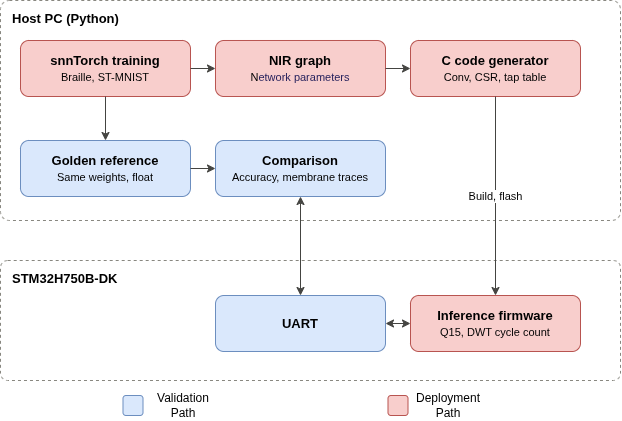

The diagram above was exported from draw.io. Its source (the exported page's mxGraphModel, read from the mxfile embedded in the PNG):
<mxGraphModel dx="1120" dy="670" grid="1" gridSize="10" guides="1" tooltips="1" connect="1" arrows="1" fold="1" page="1" pageScale="1" pageWidth="700" pageHeight="500" math="0" shadow="0">
  <root>
    <mxCell id="0" />
    <mxCell id="1" parent="0" />
    <mxCell id="host" parent="1" style="rounded=1;arcSize=4;whiteSpace=wrap;html=1;dashed=1;fillColor=none;strokeColor=#888780;align=left;verticalAlign=top;spacingLeft=10;spacingTop=4;fontSize=13;" value="&lt;b&gt;Host PC (Python)&lt;/b&gt;" vertex="1">
      <mxGeometry height="220" width="620" x="30" y="30" as="geometry" />
    </mxCell>
    <mxCell id="mcu" parent="1" style="rounded=1;arcSize=6;whiteSpace=wrap;html=1;dashed=1;fillColor=none;strokeColor=#888780;align=left;verticalAlign=top;spacingLeft=10;spacingTop=4;fontSize=13;" value="&lt;b&gt;STM32H750B-DK&lt;/b&gt;" vertex="1">
      <mxGeometry height="120" width="620" x="30" y="290" as="geometry" />
    </mxCell>
    <mxCell id="train" parent="1" style="rounded=1;whiteSpace=wrap;html=1;fillColor=#f8cecc;strokeColor=#b85450;fontSize=13;" value="&lt;b&gt;snnTorch training&lt;/b&gt;&lt;br&gt;&lt;font style=&quot;font-size:11px&quot;&gt;Braille, ST-MNIST&lt;/font&gt;" vertex="1">
      <mxGeometry height="56" width="170" x="50" y="70" as="geometry" />
    </mxCell>
    <mxCell id="nir" parent="1" style="rounded=1;whiteSpace=wrap;html=1;fillColor=#f8cecc;strokeColor=#b85450;fontSize=13;" value="&lt;b&gt;NIR graph&lt;/b&gt;&lt;br&gt;&lt;font style=&quot;font-size:11px&quot;&gt;N&lt;/font&gt;&lt;span style=&quot;font-size: 11px; background-color: transparent; color: light-dark(rgb(38, 33, 92), rgb(205, 200, 251));&quot;&gt;etwork parameters&lt;/span&gt;" vertex="1">
      <mxGeometry height="56" width="170" x="245" y="70" as="geometry" />
    </mxCell>
    <mxCell id="gen" parent="1" style="rounded=1;whiteSpace=wrap;html=1;fillColor=#f8cecc;strokeColor=#b85450;fontSize=13;" value="&lt;b&gt;C code generator&lt;/b&gt;&lt;br&gt;&lt;font style=&quot;font-size:11px&quot;&gt;Conv, CSR, tap table&lt;/font&gt;" vertex="1">
      <mxGeometry height="56" width="170" x="440" y="70" as="geometry" />
    </mxCell>
    <mxCell id="golden" parent="1" style="rounded=1;whiteSpace=wrap;html=1;fillColor=#dae8fc;strokeColor=#6c8ebf;fontSize=13;" value="&lt;b&gt;Golden reference&lt;/b&gt;&lt;br&gt;&lt;font style=&quot;font-size:11px&quot;&gt;Same weights, float&lt;/font&gt;" vertex="1">
      <mxGeometry height="56" width="170" x="50" y="170" as="geometry" />
    </mxCell>
    <mxCell id="cmp" parent="1" style="rounded=1;whiteSpace=wrap;html=1;fillColor=#dae8fc;strokeColor=#6c8ebf;fontSize=13;" value="&lt;b&gt;Comparison&lt;/b&gt;&lt;br&gt;&lt;font style=&quot;font-size:11px&quot;&gt;Accuracy, membrane traces&lt;/font&gt;" vertex="1">
      <mxGeometry height="56" width="170" x="245" y="170" as="geometry" />
    </mxCell>
    <mxCell id="fw" parent="1" style="rounded=1;whiteSpace=wrap;html=1;fillColor=#f8cecc;strokeColor=#b85450;fontSize=13;" value="&lt;b&gt;Inference firmware&lt;/b&gt;&lt;br&gt;&lt;font style=&quot;font-size:11px&quot;&gt;Q15, DWT cycle count&lt;/font&gt;" vertex="1">
      <mxGeometry height="56" width="170" x="440" y="325" as="geometry" />
    </mxCell>
    <mxCell id="uart" parent="1" style="rounded=1;whiteSpace=wrap;html=1;fillColor=#dae8fc;strokeColor=#6c8ebf;fontSize=13;" value="&lt;b&gt;UART&lt;/b&gt;" vertex="1">
      <mxGeometry height="56" width="170" x="245" y="325" as="geometry" />
    </mxCell>
    <mxCell id="e1" edge="1" parent="1" source="train" style="endArrow=classic;html=1;strokeColor=#444441;" target="nir">
      <mxGeometry relative="1" as="geometry" />
    </mxCell>
    <mxCell id="e2" edge="1" parent="1" source="nir" style="endArrow=classic;html=1;strokeColor=#444441;" target="gen">
      <mxGeometry relative="1" as="geometry" />
    </mxCell>
    <mxCell id="e3" edge="1" parent="1" source="train" style="endArrow=classic;html=1;strokeColor=#444441;" target="golden">
      <mxGeometry relative="1" as="geometry" />
    </mxCell>
    <mxCell id="e4" edge="1" parent="1" source="golden" style="endArrow=classic;html=1;strokeColor=#444441;" target="cmp">
      <mxGeometry relative="1" as="geometry" />
    </mxCell>
    <mxCell id="e5" edge="1" parent="1" source="gen" style="endArrow=classic;html=1;strokeColor=#444441;labelBackgroundColor=#FFFFFF;fontSize=11;" target="fw" value="Build, flash">
      <mxGeometry relative="1" as="geometry" />
    </mxCell>
    <mxCell id="e6" edge="1" parent="1" source="fw" style="startArrow=classic;endArrow=classic;html=1;strokeColor=#444441;" target="uart">
      <mxGeometry relative="1" as="geometry" />
    </mxCell>
    <mxCell id="e7" edge="1" parent="1" source="uart" style="startArrow=classic;endArrow=classic;html=1;strokeColor=#444441;" target="cmp">
      <mxGeometry relative="1" as="geometry" />
    </mxCell>
    <mxCell id="XB473lCZr7D3I3SywiMZ-1" edge="1" parent="1" style="edgeStyle=orthogonalEdgeStyle;rounded=0;orthogonalLoop=1;jettySize=auto;html=1;innerLoopWaypoints=1;exitX=0.5;exitY=1;exitDx=0;exitDy=0;defaultLabelBackgroundColor=page;">
      <mxGeometry relative="1" as="geometry">
        <mxPoint x="340" y="420" as="sourcePoint" />
        <mxPoint x="340" y="420" as="targetPoint" />
      </mxGeometry>
    </mxCell>
    <mxCell id="XB473lCZr7D3I3SywiMZ-2" parent="1" style="rounded=1;whiteSpace=wrap;html=1;fillColor=#dae8fc;strokeColor=#6c8ebf;fontSize=13;" value="" vertex="1">
      <mxGeometry height="20" width="20" x="152.5" y="425" as="geometry" />
    </mxCell>
    <mxCell id="XB473lCZr7D3I3SywiMZ-3" parent="1" style="text;html=1;whiteSpace=wrap;strokeColor=none;fillColor=none;align=center;verticalAlign=middle;rounded=0;" value="Validation Path" vertex="1">
      <mxGeometry height="30" width="60" x="182.5" y="420" as="geometry" />
    </mxCell>
    <mxCell id="XB473lCZr7D3I3SywiMZ-4" parent="1" style="rounded=1;whiteSpace=wrap;html=1;fillColor=#f8cecc;strokeColor=#b85450;fontSize=13;" value="" vertex="1">
      <mxGeometry height="20" width="20" x="417.5" y="425" as="geometry" />
    </mxCell>
    <mxCell id="XB473lCZr7D3I3SywiMZ-5" parent="1" style="text;html=1;whiteSpace=wrap;strokeColor=none;fillColor=none;align=center;verticalAlign=middle;rounded=0;" value="Deployment Path" vertex="1">
      <mxGeometry height="30" width="60" x="447.5" y="420" as="geometry" />
    </mxCell>
  </root>
</mxGraphModel>